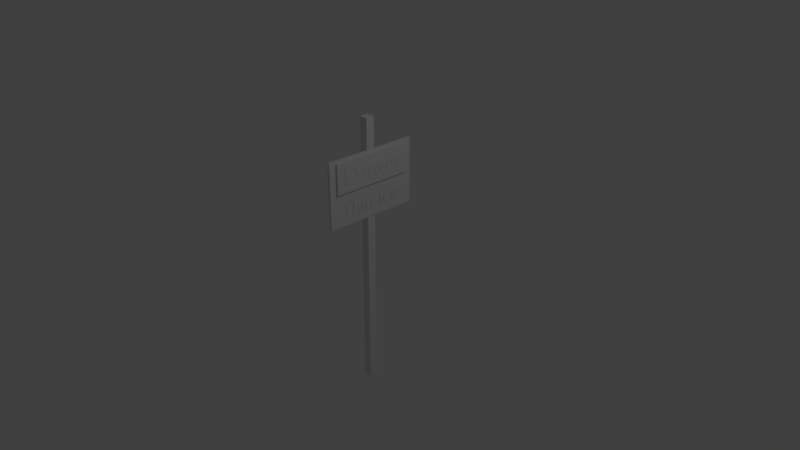 # Source: Icesign1.blend  (saved by Blender 2.78.0; exported with 4.5.12 LTS)
import bpy
from mathutils import Matrix  # noqa: F401  (used for matrix-valued properties, if any)

bpy.ops.wm.read_factory_settings(use_empty=True)
scene = bpy.context.scene
scene.name = 'Scene'

# ---- collections
col_collection_1 = bpy.data.collections.new('Collection 1'); scene.collection.children.link(col_collection_1)

# ---- world
world_world = bpy.data.worlds.new('World'); scene.world = world_world
world_world.color = (0.05088, 0.05088, 0.05088)
world_world.use_sun_shadow = False
world_world.sun_shadow_jitter_overblur = 0.0
world_world.cycles.sampling_method = 'MANUAL'

# ---- cameras
cam_camera = bpy.data.cameras.new('Camera')
cam_camera.clip_end = 100.0
cam_camera.lens = 35.0
cam_camera.sensor_width = 32.0
cam_camera.sensor_height = 18.0
cam_camera.ortho_scale = 7.314
cam_camera.dof.focus_distance = 0.0
cam_camera.dof.aperture_fstop = 128.0

# ---- lights
light_lamp = bpy.data.lights.new('Lamp', 'POINT')
light_lamp.transmission_factor = 0.0
light_lamp.cutoff_distance = 30.0
light_lamp.energy = 100.0
light_lamp.shadow_buffer_clip_start = 1.001
light_lamp.shadow_soft_size = 0.1
light_lamp.shadow_maximum_resolution = 0.006
light_lamp.use_absolute_resolution = True

# ---- meshes
me_cube_002 = bpy.data.meshes.new('Cube.002')
me_cube_002.from_pydata([(-1.0, -1.0, -1.0), (-1.0, -1.0, 1.0), (-1.0, 1.0, -1.0), (-1.0, 1.0, 1.0), (1.0, -1.0, -1.0), (1.0, -1.0, 1.0), (1.0, 1.0, -1.0), (1.0, 1.0, 1.0), (0.5938, -0.08916, -6.549), (0.5938, -0.08916, 1.958), (0.5938, 0.08916, -6.549), (0.5938, 0.08916, 1.958), (-5.328, -0.08916, -6.549), (-5.328, -0.08916, 1.958), (-5.328, 0.08916, -6.549), (-5.328, 0.08916, 1.958)], [], [(0, 1, 3, 2), (2, 3, 7, 6), (6, 7, 5, 4), (4, 5, 1, 0), (2, 6, 4, 0), (7, 3, 1, 5), (8, 9, 11, 10), (10, 11, 15, 14), (14, 15, 13, 12), (12, 13, 9, 8), (10, 14, 12, 8), (15, 11, 9, 13)])
me_cube_002.use_remesh_preserve_volume = False
me_cube_002.use_remesh_preserve_attributes = False
me_cube_002.use_mirror_vertex_groups = False
me_cube_002.update()
me_cube_003 = bpy.data.meshes.new('Cube.003')
me_cube_003.from_pydata([(-1.0, -1.0, -1.0), (-1.0, -1.0, 1.0), (-1.0, 1.0, -1.0), (-1.0, 1.0, 1.0), (1.0, -1.0, -1.0), (1.0, -1.0, 1.0), (1.0, 1.0, -1.0), (1.0, 1.0, 1.0)], [], [(0, 1, 3, 2), (2, 3, 7, 6), (6, 7, 5, 4), (4, 5, 1, 0), (2, 6, 4, 0), (7, 3, 1, 5)])
me_cube_003.use_remesh_preserve_volume = False
me_cube_003.use_remesh_preserve_attributes = False
me_cube_003.use_mirror_vertex_groups = False
me_cube_003.update()

# ---- curves / text
txt_text_001 = bpy.data.curves.new('Text.001', 'FONT')
txt_text_001.dimensions = '2D'
txt_text_001.body = 'Thin Ice'
txt_text_001.use_path_clamp = True
txt_text_001.bevel_resolution = 0
txt_text = bpy.data.curves.new('Text', 'FONT')
txt_text.dimensions = '2D'
txt_text.body = 'Danger'
txt_text.use_path_clamp = True
txt_text.bevel_resolution = 0

# ---- objects
ob_text = bpy.data.objects.new('Text', txt_text_001)
ob_danger = bpy.data.objects.new('Danger', txt_text)
ob_cube_001 = bpy.data.objects.new('Cube.001', me_cube_002)
ob_lamp = bpy.data.objects.new('Lamp', light_lamp)
ob_camera = bpy.data.objects.new('Camera', cam_camera)
ob_cube_002 = bpy.data.objects.new('Cube.002', me_cube_003)

# ---- transforms, parenting, visibility, modifiers, constraints
ob_text.location = (0.06881, -0.4848, 0.6803)
ob_text.rotation_euler = (1.571, 7.451e-08, 1.571)
ob_text.scale = (0.2839, 0.2839, 0.2839)
ob_text.lineart.crease_threshold = 0.0
ob_danger.location = (0.09331, -0.4532, 1.118)
ob_danger.rotation_euler = (1.571, -0.0, 1.571)
ob_danger.scale = (0.3163, 0.3163, 0.3163)
ob_danger.lineart.crease_threshold = 0.0
ob_cube_001.location = (0.04562, 0.0, 1.006)
ob_cube_001.scale = (0.01927, 0.6476, 0.4382)
ob_cube_001.lineart.crease_threshold = 0.0
ob_lamp.location = (4.076, 1.005, 5.904)
ob_lamp.rotation_euler = (0.6503, 0.05522, 1.866)
ob_lamp.lock_rotations_4d = False
ob_lamp.empty_display_type = 'ARROWS'
ob_lamp.color = (0.0, 0.0, 0.0, 0.0)
ob_lamp.lineart.crease_threshold = 0.0
ob_camera.location = (7.481, -6.508, 5.344)
ob_camera.rotation_euler = (1.109, 0.0, 0.8149)
ob_camera.lock_rotations_4d = False
ob_camera.empty_display_type = 'ARROWS'
ob_camera.color = (0.0, 0.0, 0.0, 0.0)
ob_camera.display_type = 'WIRE'
ob_camera.lineart.crease_threshold = 0.0
ob_cube_002.location = (0.07917, 0.0, 1.216)
ob_cube_002.scale = (0.01088, 0.5502, 0.2019)
ob_cube_002.lineart.crease_threshold = 0.0

# ---- collection membership
col_collection_1.objects.link(ob_text)
col_collection_1.objects.link(ob_danger)
col_collection_1.objects.link(ob_cube_001)
col_collection_1.objects.link(ob_lamp)
col_collection_1.objects.link(ob_camera)
col_collection_1.objects.link(ob_cube_002)

# ---- scene / render settings (as saved in the file)
scene.camera = ob_camera
scene.frame_start = 1; scene.frame_end = 250; scene.frame_set(1)
scene.render.engine = 'BLENDER_EEVEE_NEXT'
scene.render.resolution_percentage = 50
scene.render.dither_intensity = 0.0
scene.cycles.use_denoising = False
scene.cycles.samples = 128
scene.cycles.sampling_pattern = 'TABULATED_SOBOL'
scene.cycles.light_sampling_threshold = 0.0
scene.cycles.use_adaptive_sampling = False
scene.cycles.use_light_tree = False
scene.cycles.blur_glossy = 0.0
scene.cycles.sample_clamp_indirect = 0.0
scene.view_settings.view_transform = 'Standard'
bpy.context.view_layer.update()
